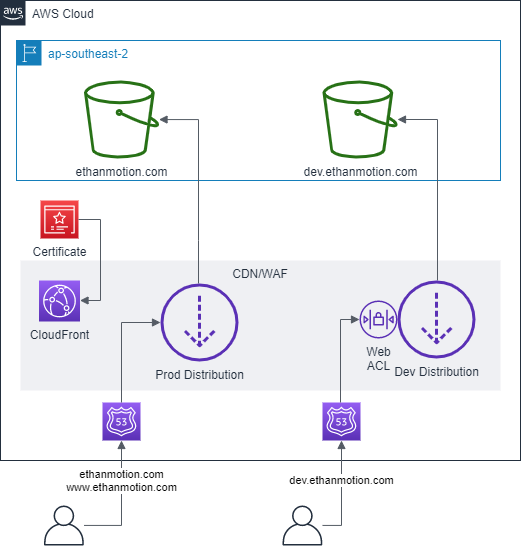

The diagram above was exported from draw.io. Its source (the exported page's mxGraphModel, read from the mxfile embedded in the PNG):
<mxGraphModel dx="866" dy="515" grid="1" gridSize="20" guides="1" tooltips="1" connect="1" arrows="1" fold="1" page="1" pageScale="1" pageWidth="530" pageHeight="550" math="0" shadow="0">
  <root>
    <mxCell id="0" />
    <mxCell id="1" parent="0" />
    <mxCell id="0XtSsum96ug3GsaBUbMM-11" value="AWS Cloud" style="points=[[0,0],[0.25,0],[0.5,0],[0.75,0],[1,0],[1,0.25],[1,0.5],[1,0.75],[1,1],[0.75,1],[0.5,1],[0.25,1],[0,1],[0,0.75],[0,0.5],[0,0.25]];outlineConnect=0;gradientColor=none;html=1;whiteSpace=wrap;fontSize=12;fontStyle=0;shape=mxgraph.aws4.group;grIcon=mxgraph.aws4.group_aws_cloud_alt;strokeColor=#232F3E;fillColor=none;verticalAlign=top;align=left;spacingLeft=30;fontColor=#232F3E;dashed=0;" vertex="1" parent="1">
      <mxGeometry width="520" height="460" as="geometry" />
    </mxCell>
    <mxCell id="0XtSsum96ug3GsaBUbMM-53" value="CDN/WAF" style="fillColor=#EFF0F3;strokeColor=none;dashed=0;verticalAlign=top;fontStyle=0;fontColor=#232F3D;" vertex="1" parent="1">
      <mxGeometry x="20" y="260" width="480" height="130" as="geometry" />
    </mxCell>
    <mxCell id="0XtSsum96ug3GsaBUbMM-12" value="ap-southeast-2" style="points=[[0,0],[0.25,0],[0.5,0],[0.75,0],[1,0],[1,0.25],[1,0.5],[1,0.75],[1,1],[0.75,1],[0.5,1],[0.25,1],[0,1],[0,0.75],[0,0.5],[0,0.25]];outlineConnect=0;gradientColor=none;html=1;whiteSpace=wrap;fontSize=12;fontStyle=0;shape=mxgraph.aws4.group;grIcon=mxgraph.aws4.group_region;strokeColor=#147EBA;fillColor=none;verticalAlign=top;align=left;spacingLeft=30;fontColor=#147EBA;dashed=0;" vertex="1" parent="1">
      <mxGeometry x="16" y="40" width="484" height="140" as="geometry" />
    </mxCell>
    <mxCell id="0XtSsum96ug3GsaBUbMM-2" value="" style="outlineConnect=0;fontColor=#232F3E;gradientColor=#945DF2;gradientDirection=north;fillColor=#5A30B5;strokeColor=#ffffff;dashed=0;verticalLabelPosition=bottom;verticalAlign=top;align=center;html=1;fontSize=12;fontStyle=0;aspect=fixed;shape=mxgraph.aws4.resourceIcon;resIcon=mxgraph.aws4.route_53;" vertex="1" parent="1">
      <mxGeometry x="102" y="402" width="38" height="38" as="geometry" />
    </mxCell>
    <mxCell id="0XtSsum96ug3GsaBUbMM-5" value="" style="outlineConnect=0;fontColor=#232F3E;gradientColor=none;fillColor=#232F3E;strokeColor=none;dashed=0;verticalLabelPosition=bottom;verticalAlign=top;align=center;html=1;fontSize=12;fontStyle=0;aspect=fixed;pointerEvents=1;shape=mxgraph.aws4.user;" vertex="1" parent="1">
      <mxGeometry x="43.5" y="505" width="40" height="40" as="geometry" />
    </mxCell>
    <mxCell id="0XtSsum96ug3GsaBUbMM-7" value="" style="edgeStyle=orthogonalEdgeStyle;html=1;endArrow=none;elbow=vertical;startArrow=block;startFill=1;strokeColor=#545B64;rounded=0;" edge="1" parent="1" source="0XtSsum96ug3GsaBUbMM-24" target="0XtSsum96ug3GsaBUbMM-2">
      <mxGeometry width="100" relative="1" as="geometry">
        <mxPoint x="224" y="867" as="sourcePoint" />
        <mxPoint x="324" y="867" as="targetPoint" />
        <Array as="points">
          <mxPoint x="121" y="322" />
        </Array>
      </mxGeometry>
    </mxCell>
    <mxCell id="0XtSsum96ug3GsaBUbMM-13" value="dev.ethanmotion.com" style="outlineConnect=0;fontColor=#232F3E;gradientColor=none;fillColor=#277116;strokeColor=none;dashed=0;verticalLabelPosition=bottom;verticalAlign=top;align=center;html=1;fontSize=12;fontStyle=0;aspect=fixed;pointerEvents=1;shape=mxgraph.aws4.bucket;" vertex="1" parent="1">
      <mxGeometry x="322" y="80" width="75" height="78" as="geometry" />
    </mxCell>
    <mxCell id="0XtSsum96ug3GsaBUbMM-14" value="ethanmotion.com" style="outlineConnect=0;fontColor=#232F3E;gradientColor=none;fillColor=#277116;strokeColor=none;dashed=0;verticalLabelPosition=bottom;verticalAlign=top;align=center;html=1;fontSize=12;fontStyle=0;aspect=fixed;pointerEvents=1;shape=mxgraph.aws4.bucket;" vertex="1" parent="1">
      <mxGeometry x="83.5" y="80" width="75" height="78" as="geometry" />
    </mxCell>
    <mxCell id="0XtSsum96ug3GsaBUbMM-22" value="" style="outlineConnect=0;fontColor=#232F3E;gradientColor=none;fillColor=#232F3E;strokeColor=none;dashed=0;verticalLabelPosition=bottom;verticalAlign=top;align=center;html=1;fontSize=12;fontStyle=0;aspect=fixed;pointerEvents=1;shape=mxgraph.aws4.user;" vertex="1" parent="1">
      <mxGeometry x="282" y="505" width="40" height="40" as="geometry" />
    </mxCell>
    <mxCell id="0XtSsum96ug3GsaBUbMM-23" value="CloudFront" style="outlineConnect=0;fontColor=#232F3E;gradientColor=#945DF2;gradientDirection=north;fillColor=#5A30B5;strokeColor=#ffffff;dashed=0;verticalLabelPosition=bottom;verticalAlign=top;align=center;html=1;fontSize=12;fontStyle=0;aspect=fixed;shape=mxgraph.aws4.resourceIcon;resIcon=mxgraph.aws4.cloudfront;" vertex="1" parent="1">
      <mxGeometry x="38.5" y="280" width="41" height="41" as="geometry" />
    </mxCell>
    <mxCell id="0XtSsum96ug3GsaBUbMM-24" value="Prod Distribution" style="outlineConnect=0;fontColor=#232F3E;gradientColor=none;fillColor=#5A30B5;strokeColor=none;dashed=0;verticalLabelPosition=bottom;verticalAlign=top;align=center;html=1;fontSize=12;fontStyle=0;aspect=fixed;pointerEvents=1;shape=mxgraph.aws4.download_distribution;" vertex="1" parent="1">
      <mxGeometry x="160" y="283" width="78" height="78" as="geometry" />
    </mxCell>
    <mxCell id="0XtSsum96ug3GsaBUbMM-26" value="" style="outlineConnect=0;fontColor=#232F3E;gradientColor=#945DF2;gradientDirection=north;fillColor=#5A30B5;strokeColor=#ffffff;dashed=0;verticalLabelPosition=bottom;verticalAlign=top;align=center;html=1;fontSize=12;fontStyle=0;aspect=fixed;shape=mxgraph.aws4.resourceIcon;resIcon=mxgraph.aws4.route_53;" vertex="1" parent="1">
      <mxGeometry x="322" y="402" width="38" height="38" as="geometry" />
    </mxCell>
    <mxCell id="0XtSsum96ug3GsaBUbMM-31" value="" style="edgeStyle=orthogonalEdgeStyle;html=1;endArrow=block;elbow=vertical;startArrow=none;endFill=1;strokeColor=#545B64;rounded=0;" edge="1" parent="1" source="0XtSsum96ug3GsaBUbMM-22" target="0XtSsum96ug3GsaBUbMM-26">
      <mxGeometry width="100" relative="1" as="geometry">
        <mxPoint x="264" y="947" as="sourcePoint" />
        <mxPoint x="364" y="947" as="targetPoint" />
        <Array as="points">
          <mxPoint x="341" y="525" />
        </Array>
      </mxGeometry>
    </mxCell>
    <mxCell id="0XtSsum96ug3GsaBUbMM-34" value="dev.ethanmotion.com" style="edgeLabel;html=1;align=center;verticalAlign=middle;resizable=0;points=[];" vertex="1" connectable="0" parent="0XtSsum96ug3GsaBUbMM-31">
      <mxGeometry x="0.369" y="-4" relative="1" as="geometry">
        <mxPoint x="-4" y="7.4" as="offset" />
      </mxGeometry>
    </mxCell>
    <mxCell id="0XtSsum96ug3GsaBUbMM-32" value="" style="edgeStyle=orthogonalEdgeStyle;html=1;endArrow=block;elbow=vertical;startArrow=none;endFill=1;strokeColor=#545B64;rounded=0;" edge="1" parent="1" source="0XtSsum96ug3GsaBUbMM-24" target="0XtSsum96ug3GsaBUbMM-14">
      <mxGeometry width="100" relative="1" as="geometry">
        <mxPoint x="160" y="380" as="sourcePoint" />
        <mxPoint x="260" y="380" as="targetPoint" />
        <Array as="points">
          <mxPoint x="198" y="240" />
          <mxPoint x="198" y="240" />
        </Array>
      </mxGeometry>
    </mxCell>
    <mxCell id="0XtSsum96ug3GsaBUbMM-35" value="" style="edgeStyle=orthogonalEdgeStyle;html=1;endArrow=block;elbow=vertical;startArrow=none;endFill=1;strokeColor=#545B64;rounded=0;" edge="1" parent="1" source="0XtSsum96ug3GsaBUbMM-25" target="0XtSsum96ug3GsaBUbMM-13">
      <mxGeometry width="100" relative="1" as="geometry">
        <mxPoint x="378" y="240" as="sourcePoint" />
        <mxPoint x="478" y="240" as="targetPoint" />
        <Array as="points">
          <mxPoint x="437" y="119" />
        </Array>
      </mxGeometry>
    </mxCell>
    <mxCell id="0XtSsum96ug3GsaBUbMM-42" value="Certificate" style="outlineConnect=0;fontColor=#232F3E;gradientColor=#F54749;gradientDirection=north;fillColor=#C7131F;strokeColor=#ffffff;dashed=0;verticalLabelPosition=bottom;verticalAlign=top;align=center;html=1;fontSize=12;fontStyle=0;aspect=fixed;shape=mxgraph.aws4.resourceIcon;resIcon=mxgraph.aws4.certificate_manager_3;" vertex="1" parent="1">
      <mxGeometry x="40" y="200" width="38" height="38" as="geometry" />
    </mxCell>
    <mxCell id="0XtSsum96ug3GsaBUbMM-54" value="" style="group" vertex="1" connectable="0" parent="1">
      <mxGeometry x="359" y="280" width="116" height="78" as="geometry" />
    </mxCell>
    <mxCell id="0XtSsum96ug3GsaBUbMM-3" value="Web&lt;br&gt;ACL" style="outlineConnect=0;fontColor=#232F3E;gradientColor=none;fillColor=#5A30B5;strokeColor=none;dashed=0;verticalLabelPosition=bottom;verticalAlign=top;align=center;html=1;fontSize=12;fontStyle=0;aspect=fixed;pointerEvents=1;shape=mxgraph.aws4.network_access_control_list;" vertex="1" parent="0XtSsum96ug3GsaBUbMM-54">
      <mxGeometry y="20" width="38" height="38" as="geometry" />
    </mxCell>
    <mxCell id="0XtSsum96ug3GsaBUbMM-25" value="Dev Distribution" style="outlineConnect=0;fontColor=#232F3E;gradientColor=none;fillColor=#5A30B5;strokeColor=none;dashed=0;verticalLabelPosition=bottom;verticalAlign=top;align=center;html=1;fontSize=12;fontStyle=0;aspect=fixed;pointerEvents=1;shape=mxgraph.aws4.download_distribution;" vertex="1" parent="0XtSsum96ug3GsaBUbMM-54">
      <mxGeometry x="38" width="78" height="78" as="geometry" />
    </mxCell>
    <mxCell id="0XtSsum96ug3GsaBUbMM-56" value="" style="edgeStyle=orthogonalEdgeStyle;html=1;endArrow=block;elbow=vertical;startArrow=none;endFill=1;strokeColor=#545B64;rounded=0;" edge="1" parent="1" source="0XtSsum96ug3GsaBUbMM-42" target="0XtSsum96ug3GsaBUbMM-23">
      <mxGeometry width="100" relative="1" as="geometry">
        <mxPoint x="220" y="660" as="sourcePoint" />
        <mxPoint x="320" y="660" as="targetPoint" />
        <Array as="points">
          <mxPoint x="100" y="219" />
          <mxPoint x="100" y="300" />
        </Array>
      </mxGeometry>
    </mxCell>
    <mxCell id="0XtSsum96ug3GsaBUbMM-57" value="" style="edgeStyle=orthogonalEdgeStyle;html=1;endArrow=block;elbow=vertical;startArrow=none;endFill=1;strokeColor=#545B64;rounded=0;" edge="1" parent="1" source="0XtSsum96ug3GsaBUbMM-5" target="0XtSsum96ug3GsaBUbMM-2">
      <mxGeometry width="100" relative="1" as="geometry">
        <mxPoint x="140" y="600" as="sourcePoint" />
        <mxPoint x="240" y="600" as="targetPoint" />
      </mxGeometry>
    </mxCell>
    <mxCell id="0XtSsum96ug3GsaBUbMM-58" value="ethanmotion.com&lt;br&gt;www.ethanmotion.com" style="edgeLabel;html=1;align=center;verticalAlign=middle;resizable=0;points=[];" vertex="1" connectable="0" parent="0XtSsum96ug3GsaBUbMM-57">
      <mxGeometry x="0.0656" y="17" relative="1" as="geometry">
        <mxPoint x="17" y="-17.1" as="offset" />
      </mxGeometry>
    </mxCell>
    <mxCell id="0XtSsum96ug3GsaBUbMM-59" value="" style="edgeStyle=orthogonalEdgeStyle;html=1;endArrow=block;elbow=vertical;startArrow=none;endFill=1;strokeColor=#545B64;rounded=0;" edge="1" parent="1" source="0XtSsum96ug3GsaBUbMM-26" target="0XtSsum96ug3GsaBUbMM-3">
      <mxGeometry width="100" relative="1" as="geometry">
        <mxPoint x="220" y="440" as="sourcePoint" />
        <mxPoint x="320" y="440" as="targetPoint" />
        <Array as="points">
          <mxPoint x="340" y="319" />
        </Array>
      </mxGeometry>
    </mxCell>
  </root>
</mxGraphModel>